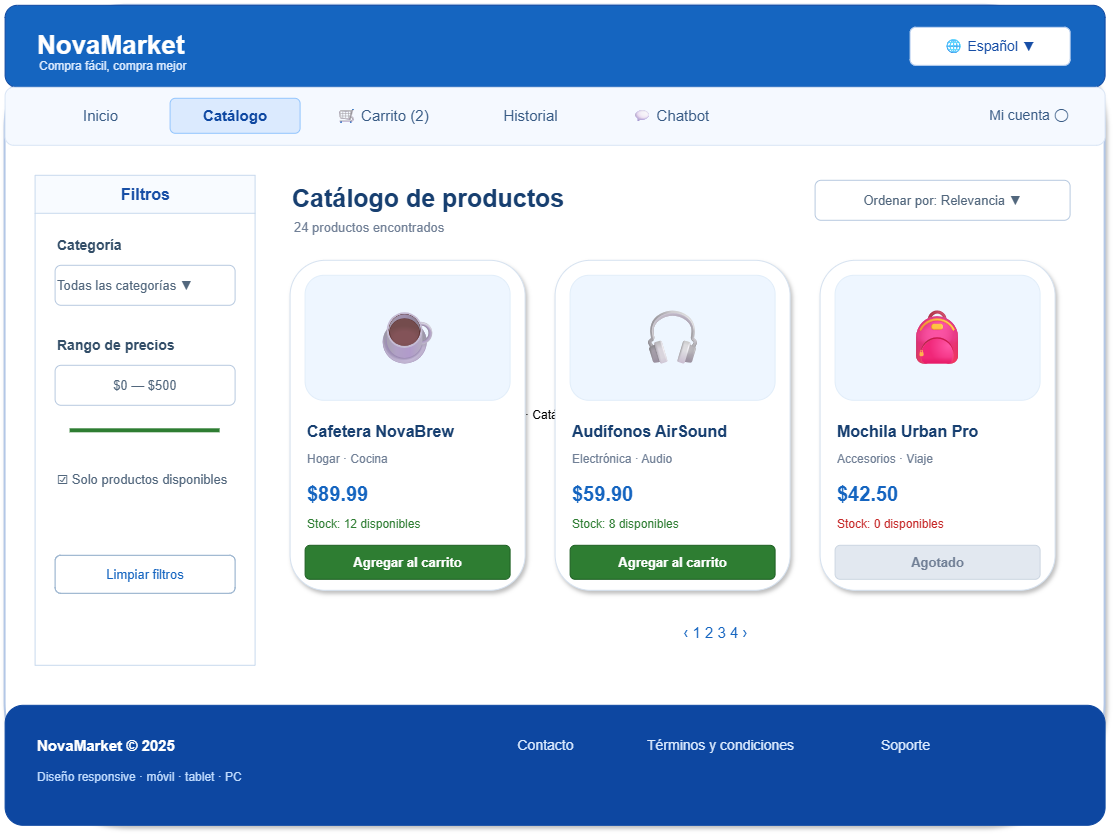

The diagram above was exported from draw.io. Its source (the exported page's mxGraphModel, read from the mxfile embedded in the PNG):
<mxGraphModel dx="2530" dy="2109" grid="1" gridSize="10" guides="1" tooltips="1" connect="1" arrows="1" fold="1" page="1" pageScale="1" pageWidth="827" pageHeight="1169" math="0" shadow="0">
  <root>
    <mxCell id="0" />
    <mxCell id="1" parent="0" />
    <mxCell id="2" parent="1" style="rounded=1;whiteSpace=wrap;html=1;fillColor=#ffffff;strokeColor=#b3c7e6;strokeWidth=2;shadow=1;" value="NovaMarket · Catálogo de productos" vertex="1">
      <mxGeometry height="820" width="1100" as="geometry" />
    </mxCell>
    <mxCell id="3" parent="1" style="rounded=1;whiteSpace=wrap;html=1;fillColor=#1565c0;strokeColor=#0d47a1;container=1;pointerEvents=0;" value="" vertex="1">
      <mxGeometry height="82" width="1100" as="geometry" />
    </mxCell>
    <mxCell id="4" parent="1" style="text;html=1;align=left;verticalAlign=middle;fontSize=26;fontStyle=1;fontColor=#ffffff;" value="NovaMarket" vertex="1">
      <mxGeometry height="48" width="250" x="30" y="16" as="geometry" />
    </mxCell>
    <mxCell id="5" parent="1" style="text;html=1;align=left;verticalAlign=middle;fontSize=12;fontColor=#dbeafe;" value="Compra fácil, compra mejor" vertex="1">
      <mxGeometry height="20" width="240" x="32" y="51" as="geometry" />
    </mxCell>
    <mxCell id="6" parent="1" style="rounded=1;whiteSpace=wrap;html=1;align=center;verticalAlign=middle;fillColor=#ffffff;strokeColor=#c5d7f2;fontColor=#174ea6;fontSize=14;" value="🌐  Español ▼" vertex="1">
      <mxGeometry height="38" width="160" x="905" y="22" as="geometry" />
    </mxCell>
    <mxCell id="7" parent="1" style="rounded=1;whiteSpace=wrap;html=1;fillColor=#f5f9ff;strokeColor=#d9e5f5;container=1;pointerEvents=0;" value="" vertex="1">
      <mxGeometry height="58" width="1100" y="82" as="geometry" />
    </mxCell>
    <mxCell id="8" parent="1" style="text;html=1;align=center;verticalAlign=middle;fontSize=15;fontColor=#385b85;" value="Inicio" vertex="1">
      <mxGeometry height="35" width="120" x="35" y="93" as="geometry" />
    </mxCell>
    <mxCell id="9" parent="1" style="rounded=1;whiteSpace=wrap;html=1;align=center;verticalAlign=middle;fillColor=#dbeafe;strokeColor=#93c5fd;fontColor=#0d47a1;fontStyle=1;fontSize=15;" value="Catálogo" vertex="1">
      <mxGeometry height="35" width="130" x="165" y="93" as="geometry" />
    </mxCell>
    <mxCell id="10" parent="1" style="text;html=1;align=center;verticalAlign=middle;fontSize=15;fontColor=#385b85;" value="🛒 Carrito (2)" vertex="1">
      <mxGeometry height="35" width="145" x="305" y="93" as="geometry" />
    </mxCell>
    <mxCell id="11" parent="1" style="text;html=1;align=center;verticalAlign=middle;fontSize=15;fontColor=#385b85;" value="Historial" vertex="1">
      <mxGeometry height="35" width="130" x="460" y="93" as="geometry" />
    </mxCell>
    <mxCell id="12" parent="1" style="text;html=1;align=center;verticalAlign=middle;fontSize=15;fontColor=#385b85;" value="💬 Chatbot" vertex="1">
      <mxGeometry height="35" width="130" x="600" y="93" as="geometry" />
    </mxCell>
    <mxCell id="13" parent="1" style="text;html=1;align=right;verticalAlign=middle;fontSize=14;fontColor=#385b85;" value="Mi cuenta  ◯" vertex="1">
      <mxGeometry height="35" width="205" x="860" y="93" as="geometry" />
    </mxCell>
    <mxCell id="14" parent="1" style="swimlane;startSize=38;horizontal=1;html=1;fillColor=#f8fbff;strokeColor=#c8d9ed;fontColor=#174ea6;fontStyle=1;fontSize=16;" value="Filtros" vertex="1">
      <mxGeometry height="490" width="220" x="30" y="170" as="geometry" />
    </mxCell>
    <mxCell id="15" parent="1" style="text;html=1;align=left;fontStyle=1;fontSize=14;fontColor=#334e68;" value="Categoría" vertex="1">
      <mxGeometry height="28" width="170" x="50" y="225" as="geometry" />
    </mxCell>
    <mxCell id="16" parent="1" style="rounded=1;whiteSpace=wrap;html=1;fillColor=#ffffff;strokeColor=#b7c9df;align=left;fontSize=13;fontColor=#52677d;" value="Todas las categorías ▼" vertex="1">
      <mxGeometry height="40" width="180" x="50" y="260" as="geometry" />
    </mxCell>
    <mxCell id="17" parent="1" style="text;html=1;align=left;fontStyle=1;fontSize=14;fontColor=#334e68;" value="Rango de precios" vertex="1">
      <mxGeometry height="28" width="170" x="50" y="325" as="geometry" />
    </mxCell>
    <mxCell id="18" parent="1" style="rounded=1;whiteSpace=wrap;html=1;fillColor=#ffffff;strokeColor=#b7c9df;align=center;fontSize=13;fontColor=#52677d;" value="$0        —        $500" vertex="1">
      <mxGeometry height="40" width="180" x="50" y="360" as="geometry" />
    </mxCell>
    <mxCell id="19" parent="1" style="shape=line;strokeColor=#2e7d32;strokeWidth=4;startArrow=none;endArrow=none;" value="" vertex="1">
      <mxGeometry height="1" width="150" x="65" y="425" as="geometry" />
    </mxCell>
    <mxCell id="20" parent="1" style="text;html=1;align=left;fontSize=13;fontColor=#52677d;" value="☑ Solo productos disponibles" vertex="1">
      <mxGeometry height="30" width="180" x="50" y="460" as="geometry" />
    </mxCell>
    <mxCell id="21" parent="1" style="rounded=1;whiteSpace=wrap;html=1;align=center;fillColor=#ffffff;strokeColor=#8aa8c7;fontColor=#1565c0;fontSize=13;" value="Limpiar filtros" vertex="1">
      <mxGeometry height="38" width="180" x="50" y="550" as="geometry" />
    </mxCell>
    <mxCell id="22" parent="1" style="text;html=1;align=left;verticalAlign=middle;fontSize=25;fontStyle=1;fontColor=#173f70;" value="Catálogo de productos" vertex="1">
      <mxGeometry height="45" width="420" x="285" y="170" as="geometry" />
    </mxCell>
    <mxCell id="23" parent="1" style="text;html=1;align=left;verticalAlign=middle;fontSize=13;fontColor=#718096;" value="24 productos encontrados" vertex="1">
      <mxGeometry height="25" width="250" x="287" y="210" as="geometry" />
    </mxCell>
    <mxCell id="24" parent="1" style="rounded=1;whiteSpace=wrap;html=1;fillColor=#ffffff;strokeColor=#b7c9df;fontSize=13;fontColor=#52677d;" value="Ordenar por: Relevancia ▼" vertex="1">
      <mxGeometry height="40" width="255" x="810" y="175" as="geometry" />
    </mxCell>
    <mxCell id="25" parent="1" style="rounded=1;whiteSpace=wrap;html=1;fillColor=#ffffff;strokeColor=#d6e2f0;shadow=1;" value="" vertex="1">
      <mxGeometry height="330" width="235" x="285" y="255" as="geometry" />
    </mxCell>
    <mxCell id="26" parent="1" style="rounded=1;whiteSpace=wrap;html=1;align=center;verticalAlign=middle;fontSize=54;fillColor=#eef6ff;strokeColor=#e1edf9;" value="☕" vertex="1">
      <mxGeometry height="125" width="205" x="300" y="270" as="geometry" />
    </mxCell>
    <mxCell id="27" parent="1" style="text;html=1;align=left;fontStyle=1;fontSize=16;fontColor=#173f70;" value="Cafetera NovaBrew" vertex="1">
      <mxGeometry height="28" width="205" x="300" y="410" as="geometry" />
    </mxCell>
    <mxCell id="28" parent="1" style="text;html=1;align=left;fontSize=12;fontColor=#718096;" value="Hogar · Cocina" vertex="1">
      <mxGeometry height="22" width="205" x="300" y="440" as="geometry" />
    </mxCell>
    <mxCell id="29" parent="1" style="text;html=1;align=left;fontStyle=1;fontSize=20;fontColor=#1565c0;" value="$89.99" vertex="1">
      <mxGeometry height="30" width="100" x="300" y="470" as="geometry" />
    </mxCell>
    <mxCell id="30" parent="1" style="text;html=1;align=left;fontSize=12;fontColor=#2e7d32;" value="Stock: 12 disponibles" vertex="1">
      <mxGeometry height="22" width="180" x="300" y="505" as="geometry" />
    </mxCell>
    <mxCell id="31" parent="1" style="rounded=1;whiteSpace=wrap;html=1;align=center;fillColor=#2e7d32;strokeColor=#1b5e20;fontColor=#ffffff;fontStyle=1;fontSize=13;" value="Agregar al carrito" vertex="1">
      <mxGeometry height="34" width="205" x="300" y="540" as="geometry" />
    </mxCell>
    <mxCell id="32" parent="1" style="rounded=1;whiteSpace=wrap;html=1;fillColor=#ffffff;strokeColor=#d6e2f0;shadow=1;" value="" vertex="1">
      <mxGeometry height="330" width="235" x="550" y="255" as="geometry" />
    </mxCell>
    <mxCell id="33" parent="1" style="rounded=1;whiteSpace=wrap;html=1;align=center;verticalAlign=middle;fontSize=54;fillColor=#eef6ff;strokeColor=#e1edf9;" value="🎧" vertex="1">
      <mxGeometry height="125" width="205" x="565" y="270" as="geometry" />
    </mxCell>
    <mxCell id="34" parent="1" style="text;html=1;align=left;fontStyle=1;fontSize=16;fontColor=#173f70;" value="Audífonos AirSound" vertex="1">
      <mxGeometry height="28" width="205" x="565" y="410" as="geometry" />
    </mxCell>
    <mxCell id="35" parent="1" style="text;html=1;align=left;fontSize=12;fontColor=#718096;" value="Electrónica · Audio" vertex="1">
      <mxGeometry height="22" width="205" x="565" y="440" as="geometry" />
    </mxCell>
    <mxCell id="36" parent="1" style="text;html=1;align=left;fontStyle=1;fontSize=20;fontColor=#1565c0;" value="$59.90" vertex="1">
      <mxGeometry height="30" width="100" x="565" y="470" as="geometry" />
    </mxCell>
    <mxCell id="37" parent="1" style="text;html=1;align=left;fontSize=12;fontColor=#2e7d32;" value="Stock: 8 disponibles" vertex="1">
      <mxGeometry height="22" width="180" x="565" y="505" as="geometry" />
    </mxCell>
    <mxCell id="38" parent="1" style="rounded=1;whiteSpace=wrap;html=1;align=center;fillColor=#2e7d32;strokeColor=#1b5e20;fontColor=#ffffff;fontStyle=1;fontSize=13;" value="Agregar al carrito" vertex="1">
      <mxGeometry height="34" width="205" x="565" y="540" as="geometry" />
    </mxCell>
    <mxCell id="39" parent="1" style="rounded=1;whiteSpace=wrap;html=1;fillColor=#ffffff;strokeColor=#d6e2f0;shadow=1;" value="" vertex="1">
      <mxGeometry height="330" width="235" x="815" y="255" as="geometry" />
    </mxCell>
    <mxCell id="40" parent="1" style="rounded=1;whiteSpace=wrap;html=1;align=center;verticalAlign=middle;fontSize=54;fillColor=#eef6ff;strokeColor=#e1edf9;" value="🎒" vertex="1">
      <mxGeometry height="125" width="205" x="830" y="270" as="geometry" />
    </mxCell>
    <mxCell id="41" parent="1" style="text;html=1;align=left;fontStyle=1;fontSize=16;fontColor=#173f70;" value="Mochila Urban Pro" vertex="1">
      <mxGeometry height="28" width="205" x="830" y="410" as="geometry" />
    </mxCell>
    <mxCell id="42" parent="1" style="text;html=1;align=left;fontSize=12;fontColor=#718096;" value="Accesorios · Viaje" vertex="1">
      <mxGeometry height="22" width="205" x="830" y="440" as="geometry" />
    </mxCell>
    <mxCell id="43" parent="1" style="text;html=1;align=left;fontStyle=1;fontSize=20;fontColor=#1565c0;" value="$42.50" vertex="1">
      <mxGeometry height="30" width="100" x="830" y="470" as="geometry" />
    </mxCell>
    <mxCell id="44" parent="1" style="text;html=1;align=left;fontSize=12;fontColor=#c62828;" value="Stock: 0 disponibles" vertex="1">
      <mxGeometry height="22" width="180" x="830" y="505" as="geometry" />
    </mxCell>
    <mxCell id="45" parent="1" style="rounded=1;whiteSpace=wrap;html=1;align=center;fillColor=#e2e8f0;strokeColor=#cbd5e1;fontColor=#718096;fontStyle=1;fontSize=13;" value="Agotado" vertex="1">
      <mxGeometry height="34" width="205" x="830" y="540" as="geometry" />
    </mxCell>
    <mxCell id="46" parent="1" style="text;html=1;align=center;verticalAlign=middle;fontSize=15;fontColor=#1565c0;" value="‹   1   2   3   4   ›" vertex="1">
      <mxGeometry height="35" width="300" x="560" y="610" as="geometry" />
    </mxCell>
    <mxCell id="47" parent="1" style="rounded=1;whiteSpace=wrap;html=1;fillColor=#0d47a1;strokeColor=#0d47a1;container=1;pointerEvents=0;" value="" vertex="1">
      <mxGeometry height="120" width="1100" y="700" as="geometry" />
    </mxCell>
    <mxCell id="48" parent="1" style="text;html=1;align=left;verticalAlign=middle;fontSize=15;fontStyle=1;fontColor=#ffffff;" value="NovaMarket © 2025" vertex="1">
      <mxGeometry height="30" width="250" x="30" y="725" as="geometry" />
    </mxCell>
    <mxCell id="49" parent="1" style="text;html=1;align=center;verticalAlign=middle;fontSize=14;fontColor=#dbeafe;" value="Contacto" vertex="1">
      <mxGeometry height="30" width="120" x="480" y="725" as="geometry" />
    </mxCell>
    <mxCell id="50" parent="1" style="text;html=1;align=center;verticalAlign=middle;fontSize=14;fontColor=#dbeafe;" value="Términos y condiciones" vertex="1">
      <mxGeometry height="30" width="210" x="610" y="725" as="geometry" />
    </mxCell>
    <mxCell id="51" parent="1" style="text;html=1;align=center;verticalAlign=middle;fontSize=14;fontColor=#dbeafe;" value="Soporte" vertex="1">
      <mxGeometry height="30" width="120" x="840" y="725" as="geometry" />
    </mxCell>
    <mxCell id="52" parent="1" style="text;html=1;align=left;verticalAlign=middle;fontSize=12;fontColor=#bfdbfe;" value="Diseño responsive · móvil · tablet · PC" vertex="1">
      <mxGeometry height="25" width="300" x="30" y="760" as="geometry" />
    </mxCell>
  </root>
</mxGraphModel>